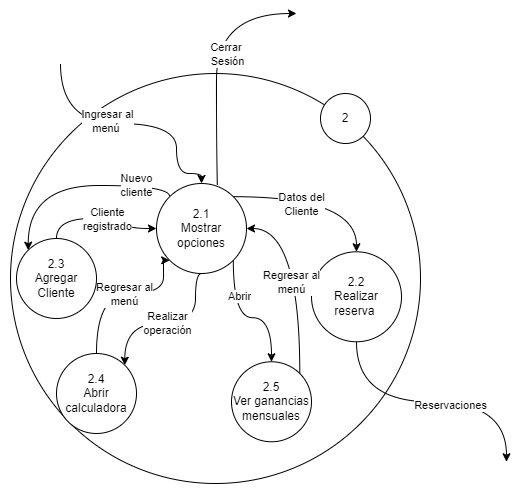

The diagram above was exported from draw.io. Its source (the exported page's mxGraphModel, read from the mxfile embedded in the PNG):
<mxGraphModel dx="1727" dy="1023" grid="1" gridSize="10" guides="1" tooltips="1" connect="1" arrows="1" fold="1" page="1" pageScale="1" pageWidth="827" pageHeight="1169" math="0" shadow="0">
  <root>
    <mxCell id="0" />
    <mxCell id="1" parent="0" />
    <mxCell id="2" value="" style="ellipse;whiteSpace=wrap;html=1;aspect=fixed;" vertex="1" parent="1">
      <mxGeometry x="194" y="550" width="410" height="410" as="geometry" />
    </mxCell>
    <mxCell id="3" value="2" style="ellipse;whiteSpace=wrap;html=1;aspect=fixed;" vertex="1" parent="1">
      <mxGeometry x="504" y="570" width="50" height="50" as="geometry" />
    </mxCell>
    <mxCell id="4" style="edgeStyle=orthogonalEdgeStyle;rounded=0;orthogonalLoop=1;jettySize=auto;html=1;exitX=1;exitY=0;exitDx=0;exitDy=0;entryX=0.5;entryY=0;entryDx=0;entryDy=0;curved=1;" edge="1" source="14" target="17" parent="1">
      <mxGeometry relative="1" as="geometry" />
    </mxCell>
    <mxCell id="5" value="Datos del&lt;br&gt;Cliente" style="edgeLabel;html=1;align=center;verticalAlign=middle;resizable=0;points=[];" vertex="1" connectable="0" parent="4">
      <mxGeometry x="-0.048" y="1" relative="1" as="geometry">
        <mxPoint x="-18" y="8" as="offset" />
      </mxGeometry>
    </mxCell>
    <mxCell id="6" style="edgeStyle=orthogonalEdgeStyle;rounded=0;orthogonalLoop=1;jettySize=auto;html=1;exitX=0.5;exitY=0;exitDx=0;exitDy=0;curved=1;startArrow=classic;startFill=1;endArrow=none;endFill=0;" edge="1" source="14" parent="1">
      <mxGeometry relative="1" as="geometry">
        <mxPoint x="244" y="540" as="targetPoint" />
        <Array as="points">
          <mxPoint x="385" y="650" />
          <mxPoint x="360" y="650" />
          <mxPoint x="360" y="600" />
          <mxPoint x="244" y="600" />
        </Array>
      </mxGeometry>
    </mxCell>
    <mxCell id="7" value="Ingresar al&lt;br style=&quot;border-color: var(--border-color);&quot;&gt;menú&amp;nbsp;" style="edgeLabel;html=1;align=center;verticalAlign=middle;resizable=0;points=[];" vertex="1" connectable="0" parent="6">
      <mxGeometry x="0.1917" y="-3" relative="1" as="geometry">
        <mxPoint as="offset" />
      </mxGeometry>
    </mxCell>
    <mxCell id="8" style="edgeStyle=orthogonalEdgeStyle;rounded=0;orthogonalLoop=1;jettySize=auto;html=1;exitX=1;exitY=1;exitDx=0;exitDy=0;entryX=0.5;entryY=0;entryDx=0;entryDy=0;curved=1;" edge="1" source="14" target="26" parent="1">
      <mxGeometry relative="1" as="geometry" />
    </mxCell>
    <mxCell id="9" value="Abrir" style="edgeLabel;html=1;align=center;verticalAlign=middle;resizable=0;points=[];" vertex="1" connectable="0" parent="8">
      <mxGeometry x="-0.4869" y="5" relative="1" as="geometry">
        <mxPoint as="offset" />
      </mxGeometry>
    </mxCell>
    <mxCell id="10" style="edgeStyle=orthogonalEdgeStyle;rounded=0;orthogonalLoop=1;jettySize=auto;html=1;exitX=0;exitY=0;exitDx=0;exitDy=0;entryX=0;entryY=0;entryDx=0;entryDy=0;curved=1;" edge="1" source="14" target="23" parent="1">
      <mxGeometry relative="1" as="geometry">
        <Array as="points">
          <mxPoint x="212" y="662" />
        </Array>
      </mxGeometry>
    </mxCell>
    <mxCell id="11" value="Nuevo&lt;br&gt;cliente" style="edgeLabel;html=1;align=center;verticalAlign=middle;resizable=0;points=[];" vertex="1" connectable="0" parent="10">
      <mxGeometry x="-0.0685" y="3" relative="1" as="geometry">
        <mxPoint x="56" y="-4" as="offset" />
      </mxGeometry>
    </mxCell>
    <mxCell id="12" style="edgeStyle=orthogonalEdgeStyle;rounded=0;orthogonalLoop=1;jettySize=auto;html=1;exitX=0.5;exitY=1;exitDx=0;exitDy=0;entryX=1;entryY=0;entryDx=0;entryDy=0;curved=1;" edge="1" source="14" target="20" parent="1">
      <mxGeometry relative="1" as="geometry">
        <Array as="points">
          <mxPoint x="379" y="800" />
          <mxPoint x="308" y="800" />
        </Array>
      </mxGeometry>
    </mxCell>
    <mxCell id="13" value="Realizar&lt;br&gt;operación" style="edgeLabel;html=1;align=center;verticalAlign=middle;resizable=0;points=[];" vertex="1" connectable="0" parent="12">
      <mxGeometry x="-0.3652" y="-2" relative="1" as="geometry">
        <mxPoint x="-27" y="2" as="offset" />
      </mxGeometry>
    </mxCell>
    <mxCell id="14" value="2.1&lt;br&gt;Mostrar opciones" style="ellipse;whiteSpace=wrap;html=1;aspect=fixed;" vertex="1" parent="1">
      <mxGeometry x="340" y="660" width="90" height="90" as="geometry" />
    </mxCell>
    <mxCell id="15" style="edgeStyle=orthogonalEdgeStyle;rounded=0;orthogonalLoop=1;jettySize=auto;html=1;exitX=0.5;exitY=1;exitDx=0;exitDy=0;curved=1;" edge="1" source="17" parent="1">
      <mxGeometry relative="1" as="geometry">
        <mxPoint x="690" y="938.2800000000002" as="targetPoint" />
      </mxGeometry>
    </mxCell>
    <mxCell id="16" value="Reservaciones" style="edgeLabel;html=1;align=center;verticalAlign=middle;resizable=0;points=[];" vertex="1" connectable="0" parent="15">
      <mxGeometry x="0.1348" y="-3" relative="1" as="geometry">
        <mxPoint as="offset" />
      </mxGeometry>
    </mxCell>
    <mxCell id="17" value="2.2&lt;br&gt;Realizar reserva&amp;nbsp;" style="ellipse;whiteSpace=wrap;html=1;aspect=fixed;" vertex="1" parent="1">
      <mxGeometry x="495" y="728.28" width="90" height="90" as="geometry" />
    </mxCell>
    <mxCell id="18" style="edgeStyle=orthogonalEdgeStyle;rounded=0;orthogonalLoop=1;jettySize=auto;html=1;exitX=0.5;exitY=0;exitDx=0;exitDy=0;entryX=0;entryY=1;entryDx=0;entryDy=0;curved=1;" edge="1" source="20" target="14" parent="1">
      <mxGeometry relative="1" as="geometry">
        <Array as="points">
          <mxPoint x="280" y="770" />
          <mxPoint x="347" y="770" />
        </Array>
      </mxGeometry>
    </mxCell>
    <mxCell id="19" value="Regresar al&lt;br&gt;menú" style="edgeLabel;html=1;align=center;verticalAlign=middle;resizable=0;points=[];" vertex="1" connectable="0" parent="18">
      <mxGeometry x="0.2594" relative="1" as="geometry">
        <mxPoint x="-18" as="offset" />
      </mxGeometry>
    </mxCell>
    <mxCell id="20" value="2.4&lt;br&gt;Abrir calculadora" style="ellipse;whiteSpace=wrap;html=1;aspect=fixed;" vertex="1" parent="1">
      <mxGeometry x="240" y="830" width="80" height="80" as="geometry" />
    </mxCell>
    <mxCell id="21" style="edgeStyle=orthogonalEdgeStyle;rounded=0;orthogonalLoop=1;jettySize=auto;html=1;exitX=0.5;exitY=0;exitDx=0;exitDy=0;entryX=0;entryY=0.5;entryDx=0;entryDy=0;curved=1;" edge="1" source="23" target="14" parent="1">
      <mxGeometry relative="1" as="geometry" />
    </mxCell>
    <mxCell id="22" value="Cliente&lt;br&gt;registrado" style="edgeLabel;html=1;align=center;verticalAlign=middle;resizable=0;points=[];" vertex="1" connectable="0" parent="21">
      <mxGeometry x="0.0172" y="1" relative="1" as="geometry">
        <mxPoint x="3" y="1" as="offset" />
      </mxGeometry>
    </mxCell>
    <mxCell id="23" value="2.3&lt;br&gt;Agregar Cliente" style="ellipse;whiteSpace=wrap;html=1;aspect=fixed;" vertex="1" parent="1">
      <mxGeometry x="200" y="715" width="80" height="80" as="geometry" />
    </mxCell>
    <mxCell id="24" style="edgeStyle=orthogonalEdgeStyle;rounded=0;orthogonalLoop=1;jettySize=auto;html=1;exitX=1;exitY=0;exitDx=0;exitDy=0;entryX=1;entryY=0.5;entryDx=0;entryDy=0;curved=1;" edge="1" source="26" target="14" parent="1">
      <mxGeometry relative="1" as="geometry" />
    </mxCell>
    <mxCell id="25" value="Regresar al&lt;br&gt;menú" style="edgeLabel;html=1;align=center;verticalAlign=middle;resizable=0;points=[];" vertex="1" connectable="0" parent="24">
      <mxGeometry x="-0.0712" y="9" relative="1" as="geometry">
        <mxPoint as="offset" />
      </mxGeometry>
    </mxCell>
    <mxCell id="26" value="2.5&lt;br&gt;Ver ganancias mensuales" style="ellipse;whiteSpace=wrap;html=1;aspect=fixed;" vertex="1" parent="1">
      <mxGeometry x="415" y="838.28" width="80" height="80" as="geometry" />
    </mxCell>
    <mxCell id="27" style="edgeStyle=orthogonalEdgeStyle;rounded=0;orthogonalLoop=1;jettySize=auto;html=1;entryX=0.676;entryY=0.018;entryDx=0;entryDy=0;curved=1;endArrow=none;endFill=0;startArrow=classic;startFill=1;entryPerimeter=0;" edge="1" target="14" parent="1">
      <mxGeometry relative="1" as="geometry">
        <Array as="points">
          <mxPoint x="400" y="490" />
          <mxPoint x="401" y="623" />
        </Array>
        <mxPoint x="480" y="490" as="sourcePoint" />
      </mxGeometry>
    </mxCell>
    <mxCell id="28" value="Cerrar&amp;nbsp;&lt;br&gt;Sesión" style="edgeLabel;html=1;align=center;verticalAlign=middle;resizable=0;points=[];" vertex="1" connectable="0" parent="27">
      <mxGeometry x="-0.2598" y="2" relative="1" as="geometry">
        <mxPoint x="8" y="27" as="offset" />
      </mxGeometry>
    </mxCell>
  </root>
</mxGraphModel>